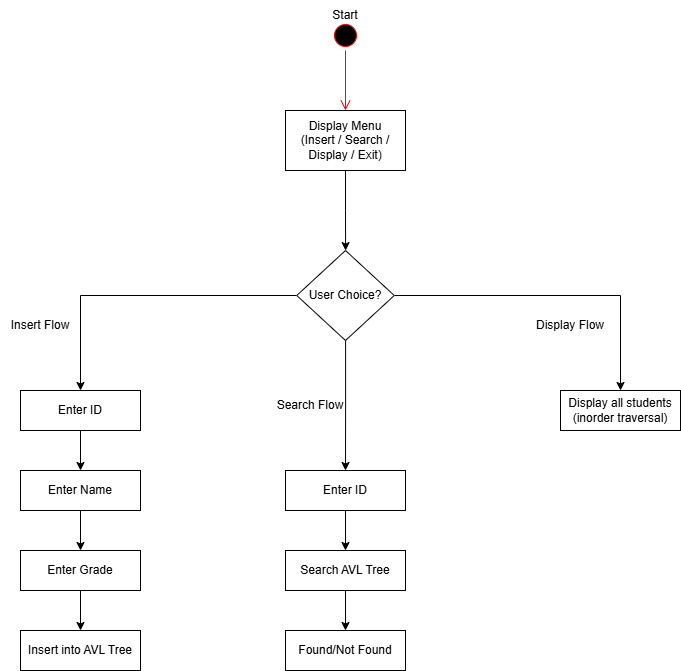

The diagram above was exported from draw.io. Its source (the exported page's mxGraphModel, read from the mxfile embedded in the PNG):
<mxGraphModel dx="786" dy="459" grid="1" gridSize="10" guides="1" tooltips="1" connect="1" arrows="1" fold="1" page="1" pageScale="1" pageWidth="827" pageHeight="1169" math="0" shadow="0">
  <root>
    <mxCell id="0" />
    <mxCell id="1" parent="0" />
    <mxCell id="MKVF-zt6pcfA-3j3GzTa-4" parent="1" style="ellipse;html=1;shape=startState;fillColor=#000000;strokeColor=#ff0000;" value="" vertex="1">
      <mxGeometry height="30" width="30" x="390" y="30" as="geometry" />
    </mxCell>
    <mxCell id="MKVF-zt6pcfA-3j3GzTa-5" edge="1" parent="1" source="MKVF-zt6pcfA-3j3GzTa-4" style="edgeStyle=orthogonalEdgeStyle;html=1;verticalAlign=bottom;endArrow=open;endSize=8;strokeColor=#ff0000;rounded=0;" value="">
      <mxGeometry relative="1" as="geometry">
        <mxPoint x="405" y="120" as="targetPoint" />
      </mxGeometry>
    </mxCell>
    <mxCell id="MKVF-zt6pcfA-3j3GzTa-6" parent="1" style="text;html=1;whiteSpace=wrap;strokeColor=none;fillColor=none;align=center;verticalAlign=middle;rounded=0;" value="Start" vertex="1">
      <mxGeometry height="30" width="60" x="375" y="10" as="geometry" />
    </mxCell>
    <mxCell id="MKVF-zt6pcfA-3j3GzTa-9" edge="1" parent="1" source="MKVF-zt6pcfA-3j3GzTa-7" style="edgeStyle=orthogonalEdgeStyle;rounded=0;orthogonalLoop=1;jettySize=auto;html=1;" target="MKVF-zt6pcfA-3j3GzTa-8" value="">
      <mxGeometry relative="1" as="geometry" />
    </mxCell>
    <mxCell id="MKVF-zt6pcfA-3j3GzTa-7" parent="1" style="rounded=0;whiteSpace=wrap;html=1;" value="&lt;div&gt;Display Menu&lt;/div&gt;&lt;div&gt;(Insert / Search / Display / Exit)&lt;/div&gt;" vertex="1">
      <mxGeometry height="60" width="120" x="345" y="120" as="geometry" />
    </mxCell>
    <mxCell id="MKVF-zt6pcfA-3j3GzTa-11" edge="1" parent="1" source="MKVF-zt6pcfA-3j3GzTa-8" style="edgeStyle=orthogonalEdgeStyle;rounded=0;orthogonalLoop=1;jettySize=auto;html=1;entryX=0.5;entryY=0;entryDx=0;entryDy=0;" target="MKVF-zt6pcfA-3j3GzTa-10">
      <mxGeometry relative="1" as="geometry" />
    </mxCell>
    <mxCell id="MKVF-zt6pcfA-3j3GzTa-25" edge="1" parent="1" source="MKVF-zt6pcfA-3j3GzTa-8" style="edgeStyle=orthogonalEdgeStyle;rounded=0;orthogonalLoop=1;jettySize=auto;html=1;" target="MKVF-zt6pcfA-3j3GzTa-22" value="">
      <mxGeometry relative="1" as="geometry" />
    </mxCell>
    <mxCell id="MKVF-zt6pcfA-3j3GzTa-30" edge="1" parent="1" source="MKVF-zt6pcfA-3j3GzTa-8" style="edgeStyle=orthogonalEdgeStyle;rounded=0;orthogonalLoop=1;jettySize=auto;html=1;entryX=0.5;entryY=0;entryDx=0;entryDy=0;" target="MKVF-zt6pcfA-3j3GzTa-29">
      <mxGeometry relative="1" as="geometry" />
    </mxCell>
    <mxCell id="MKVF-zt6pcfA-3j3GzTa-8" parent="1" style="rhombus;whiteSpace=wrap;html=1;" value="User Choice?" vertex="1">
      <mxGeometry height="90" width="97.5" x="356.25" y="260" as="geometry" />
    </mxCell>
    <mxCell id="MKVF-zt6pcfA-3j3GzTa-19" edge="1" parent="1" source="MKVF-zt6pcfA-3j3GzTa-10" style="edgeStyle=orthogonalEdgeStyle;rounded=0;orthogonalLoop=1;jettySize=auto;html=1;" target="MKVF-zt6pcfA-3j3GzTa-13" value="">
      <mxGeometry relative="1" as="geometry" />
    </mxCell>
    <mxCell id="MKVF-zt6pcfA-3j3GzTa-10" parent="1" style="rounded=0;whiteSpace=wrap;html=1;" value="Enter ID" vertex="1">
      <mxGeometry height="40" width="120" x="80" y="400" as="geometry" />
    </mxCell>
    <mxCell id="MKVF-zt6pcfA-3j3GzTa-12" parent="1" style="text;html=1;whiteSpace=wrap;strokeColor=none;fillColor=none;align=center;verticalAlign=middle;rounded=0;" value="Insert Flow" vertex="1">
      <mxGeometry height="30" width="80" x="60" y="320" as="geometry" />
    </mxCell>
    <mxCell id="MKVF-zt6pcfA-3j3GzTa-20" edge="1" parent="1" source="MKVF-zt6pcfA-3j3GzTa-13" style="edgeStyle=orthogonalEdgeStyle;rounded=0;orthogonalLoop=1;jettySize=auto;html=1;" target="MKVF-zt6pcfA-3j3GzTa-15" value="">
      <mxGeometry relative="1" as="geometry" />
    </mxCell>
    <mxCell id="MKVF-zt6pcfA-3j3GzTa-13" parent="1" style="rounded=0;whiteSpace=wrap;html=1;" value="Enter Name" vertex="1">
      <mxGeometry height="40" width="120" x="80" y="480" as="geometry" />
    </mxCell>
    <mxCell id="MKVF-zt6pcfA-3j3GzTa-21" edge="1" parent="1" source="MKVF-zt6pcfA-3j3GzTa-15" style="edgeStyle=orthogonalEdgeStyle;rounded=0;orthogonalLoop=1;jettySize=auto;html=1;" target="MKVF-zt6pcfA-3j3GzTa-17" value="">
      <mxGeometry relative="1" as="geometry" />
    </mxCell>
    <mxCell id="MKVF-zt6pcfA-3j3GzTa-15" parent="1" style="rounded=0;whiteSpace=wrap;html=1;" value="Enter Grade" vertex="1">
      <mxGeometry height="40" width="120" x="80" y="560" as="geometry" />
    </mxCell>
    <mxCell id="MKVF-zt6pcfA-3j3GzTa-17" parent="1" style="rounded=0;whiteSpace=wrap;html=1;" value="Insert into AVL Tree" vertex="1">
      <mxGeometry height="40" width="120" x="80" y="640" as="geometry" />
    </mxCell>
    <mxCell id="MKVF-zt6pcfA-3j3GzTa-26" edge="1" parent="1" source="MKVF-zt6pcfA-3j3GzTa-22" style="edgeStyle=orthogonalEdgeStyle;rounded=0;orthogonalLoop=1;jettySize=auto;html=1;" target="MKVF-zt6pcfA-3j3GzTa-23" value="">
      <mxGeometry relative="1" as="geometry" />
    </mxCell>
    <mxCell id="MKVF-zt6pcfA-3j3GzTa-22" parent="1" style="rounded=0;whiteSpace=wrap;html=1;" value="Enter ID" vertex="1">
      <mxGeometry height="40" width="120" x="345" y="480" as="geometry" />
    </mxCell>
    <mxCell id="MKVF-zt6pcfA-3j3GzTa-27" edge="1" parent="1" source="MKVF-zt6pcfA-3j3GzTa-23" style="edgeStyle=orthogonalEdgeStyle;rounded=0;orthogonalLoop=1;jettySize=auto;html=1;" target="MKVF-zt6pcfA-3j3GzTa-24" value="">
      <mxGeometry relative="1" as="geometry" />
    </mxCell>
    <mxCell id="MKVF-zt6pcfA-3j3GzTa-23" parent="1" style="rounded=0;whiteSpace=wrap;html=1;" value="Search AVL Tree" vertex="1">
      <mxGeometry height="40" width="120" x="345" y="560" as="geometry" />
    </mxCell>
    <mxCell id="MKVF-zt6pcfA-3j3GzTa-24" parent="1" style="rounded=0;whiteSpace=wrap;html=1;" value="Found/Not Found" vertex="1">
      <mxGeometry height="40" width="120" x="345" y="640" as="geometry" />
    </mxCell>
    <mxCell id="MKVF-zt6pcfA-3j3GzTa-28" parent="1" style="text;html=1;whiteSpace=wrap;strokeColor=none;fillColor=none;align=center;verticalAlign=middle;rounded=0;" value="Search Flow" vertex="1">
      <mxGeometry height="30" width="80" x="330" y="400" as="geometry" />
    </mxCell>
    <mxCell id="MKVF-zt6pcfA-3j3GzTa-29" parent="1" style="rounded=0;whiteSpace=wrap;html=1;" value="Display all students (inorder traversal)" vertex="1">
      <mxGeometry height="40" width="120" x="620" y="400" as="geometry" />
    </mxCell>
    <mxCell id="MKVF-zt6pcfA-3j3GzTa-31" parent="1" style="text;html=1;whiteSpace=wrap;strokeColor=none;fillColor=none;align=center;verticalAlign=middle;rounded=0;" value="Display Flow" vertex="1">
      <mxGeometry height="30" width="80" x="590" y="320" as="geometry" />
    </mxCell>
  </root>
</mxGraphModel>